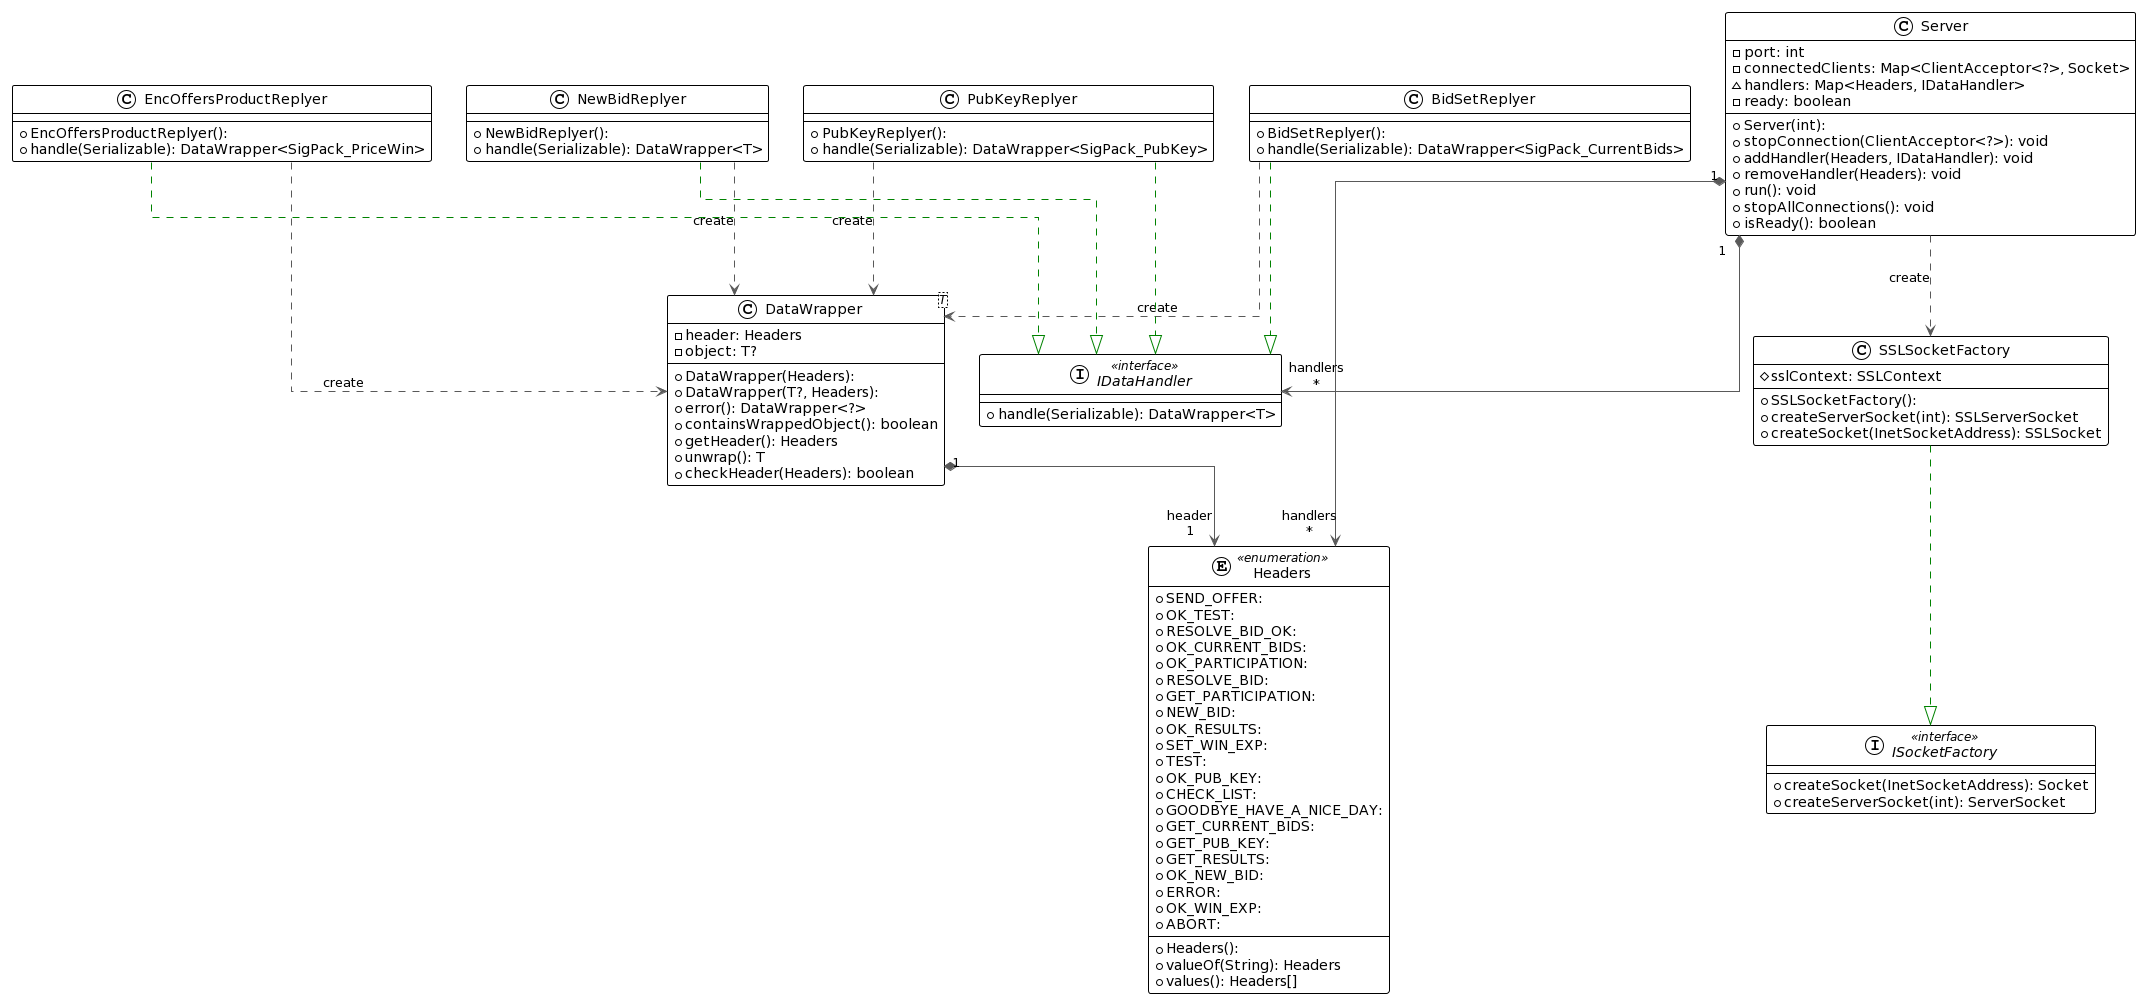

The diagram above was rendered by PlantUML. Its source (embedded in the PNG):
@startuml
!theme plain
top to bottom direction
skinparam linetype ortho

class BidSetReplyer {
  + BidSetReplyer(): 
  + handle(Serializable): DataWrapper<SigPack_CurrentBids>
}
class DataWrapper<T> {
  + DataWrapper(Headers): 
  + DataWrapper(T?, Headers): 
  - header: Headers
  - object: T?
  + error(): DataWrapper<?>
  + containsWrappedObject(): boolean
  + getHeader(): Headers
  + unwrap(): T
  + checkHeader(Headers): boolean
}
class EncOffersProductReplyer {
  + EncOffersProductReplyer(): 
  + handle(Serializable): DataWrapper<SigPack_PriceWin>
}
enum Headers << enumeration >> {
  + Headers(): 
  + SEND_OFFER: 
  + OK_TEST: 
  + RESOLVE_BID_OK: 
  + OK_CURRENT_BIDS: 
  + OK_PARTICIPATION: 
  + RESOLVE_BID: 
  + GET_PARTICIPATION: 
  + NEW_BID: 
  + OK_RESULTS: 
  + SET_WIN_EXP: 
  + TEST: 
  + OK_PUB_KEY: 
  + CHECK_LIST: 
  + GOODBYE_HAVE_A_NICE_DAY: 
  + GET_CURRENT_BIDS: 
  + GET_PUB_KEY: 
  + GET_RESULTS: 
  + OK_NEW_BID: 
  + ERROR: 
  + OK_WIN_EXP: 
  + ABORT: 
  + valueOf(String): Headers
  + values(): Headers[]
}
interface IDataHandler << interface >> {
  + handle(Serializable): DataWrapper<T>
}
interface ISocketFactory << interface >> {
  + createSocket(InetSocketAddress): Socket
  + createServerSocket(int): ServerSocket
}
class NewBidReplyer {
  + NewBidReplyer(): 
  + handle(Serializable): DataWrapper<T>
}
class PubKeyReplyer {
  + PubKeyReplyer(): 
  + handle(Serializable): DataWrapper<SigPack_PubKey>
}
class SSLSocketFactory {
  + SSLSocketFactory(): 
  # sslContext: SSLContext
  + createServerSocket(int): SSLServerSocket
  + createSocket(InetSocketAddress): SSLSocket
}
class Server {
  + Server(int): 
  - port: int
  - connectedClients: Map<ClientAcceptor<?>, Socket>
  ~ handlers: Map<Headers, IDataHandler>
  - ready: boolean
  + stopConnection(ClientAcceptor<?>): void
  + addHandler(Headers, IDataHandler): void
  + removeHandler(Headers): void
  + run(): void
  + stopAllConnections(): void
  + isReady(): boolean
}

BidSetReplyer            -[#595959,dashed]->  DataWrapper             : "«create»"
BidSetReplyer            -[#008200,dashed]-^  IDataHandler            
DataWrapper             "1" *-[#595959,plain]-> "header\n1" Headers                 
EncOffersProductReplyer  -[#595959,dashed]->  DataWrapper             : "«create»"
EncOffersProductReplyer  -[#008200,dashed]-^  IDataHandler            
NewBidReplyer            -[#595959,dashed]->  DataWrapper             : "«create»"
NewBidReplyer            -[#008200,dashed]-^  IDataHandler            
PubKeyReplyer            -[#595959,dashed]->  DataWrapper             : "«create»"
PubKeyReplyer            -[#008200,dashed]-^  IDataHandler            
SSLSocketFactory         -[#008200,dashed]-^  ISocketFactory          
Server                  "1" *-[#595959,plain]-> "handlers\n*" Headers                 
Server                  "1" *-[#595959,plain]-> "handlers\n*" IDataHandler            
Server                   -[#595959,dashed]->  SSLSocketFactory        : "«create»"
@enduml